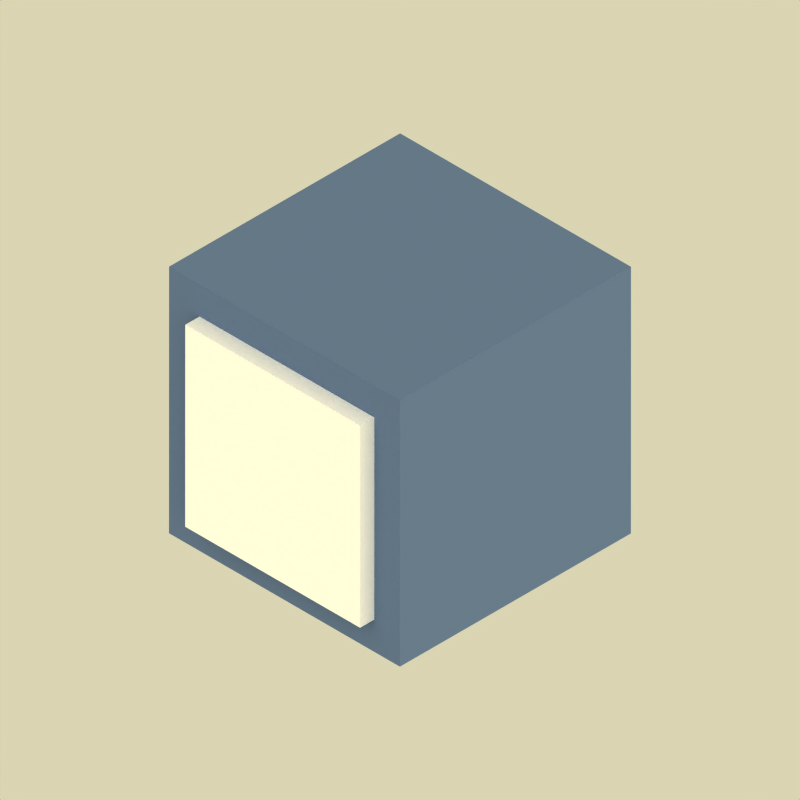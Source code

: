 # Source: cubeIcon.blend  (saved by Blender 2.46.0; exported with 4.5.12 LTS)
import bpy
from mathutils import Matrix  # noqa: F401  (used for matrix-valued properties, if any)

bpy.ops.wm.read_factory_settings(use_empty=True)
scene = bpy.context.scene
scene.name = 'Scene'

# ---- collections
col_collection_1 = bpy.data.collections.new('Collection 1'); scene.collection.children.link(col_collection_1)

# ---- materials (node trees are filled in below, after node groups)
mat_material_002 = bpy.data.materials.new('Material.002')
mat_material_002.alpha_threshold = 0.0
mat_material_002.diffuse_color = (0.9569, 0.9373, 0.9137, 1.0)
mat_material_002.roughness = 0.5
mat_material_002.line_color = (0.0, 0.0, 0.0, 1.0)
mat_material_001 = bpy.data.materials.new('Material.001')
mat_material_001.alpha_threshold = 0.0
mat_material_001.diffuse_color = (0.3529, 0.4275, 0.549, 1.0)
mat_material_001.roughness = 0.5
mat_material_001.line_color = (0.0, 0.0, 0.0, 1.0)

# ---- material node trees

# ---- world
world_world = bpy.data.worlds.new('World'); scene.world = world_world
world_world.color = (0.8554, 0.8321, 0.7)
world_world.use_sun_shadow = False
world_world.sun_shadow_jitter_overblur = 0.0
world_world.cycles.sampling_method = 'MANUAL'
world_world.cycles.sample_map_resolution = 256
world_world.light_settings.distance = 2.0

# ---- cameras
cam_camera = bpy.data.cameras.new('Camera')
cam_camera.type = 'ORTHO'
cam_camera.passepartout_alpha = 0.2
cam_camera.clip_end = 100.0
cam_camera.lens = 35.0
cam_camera.ortho_scale = 4.9
cam_camera.show_passepartout = False
cam_camera.show_safe_areas = True
cam_camera.dof.focus_distance = 0.0
cam_camera.dof.aperture_fstop = 128.0

# ---- lights
light_lamp_001 = bpy.data.lights.new('Lamp.001', 'SUN')
light_lamp_001.color = (0.9328, 0.9256, 0.8459)
light_lamp_001.transmission_factor = 0.0
light_lamp_001.angle = 1.571
light_lamp_001.energy = 0.65
light_lamp_001.shadow_buffer_clip_start = 0.5
light_lamp_001.shadow_soft_size = 1.0
light_lamp_001.shadow_cascade_max_distance = 1000.0
light_lamp_001.cycles.use_multiple_importance_sampling = False
light_lamp = bpy.data.lights.new('Lamp', 'SUN')
light_lamp.transmission_factor = 0.0
light_lamp.angle = 1.571
light_lamp.energy = 1.0
light_lamp.shadow_buffer_clip_start = 0.5
light_lamp.shadow_soft_size = 1.0
light_lamp.shadow_cascade_max_distance = 1000.0
light_lamp.cycles.use_multiple_importance_sampling = False

# ---- meshes
me_cube_002 = bpy.data.meshes.new('Cube.002')
me_cube_002.from_pydata([(1.0, 1.0, -1.0), (1.0, -1.0, -1.0), (-1.0, -1.0, -1.0), (-1.0, 1.0, -1.0), (1.0, 1.0, 1.0), (1.0, -1.0, 1.0), (-1.0, -1.0, 1.0), (-1.0, 1.0, 1.0)], [], [(0, 1, 2, 3), (4, 7, 6, 5), (0, 4, 5, 1), (1, 5, 6, 2), (2, 6, 7, 3), (4, 0, 3, 7)])
me_cube_002.materials.append(mat_material_002)
me_cube_002.use_remesh_preserve_volume = False
me_cube_002.use_remesh_preserve_attributes = False
me_cube_002.use_mirror_vertex_groups = False
me_cube_002.update()
me_cube = bpy.data.meshes.new('Cube')
me_cube.from_pydata([(1.0, 1.0, -1.0), (1.0, -1.0, -1.0), (-1.0, -1.0, -1.0), (-1.0, 1.0, -1.0), (1.0, 1.0, 1.0), (1.0, -1.0, 1.0), (-1.0, -1.0, 1.0), (-1.0, 1.0, 1.0)], [], [(0, 1, 2, 3), (4, 7, 6, 5), (0, 4, 5, 1), (1, 5, 6, 2), (2, 6, 7, 3), (4, 0, 3, 7)])
me_cube.materials.append(mat_material_001)
me_cube.use_remesh_preserve_volume = False
me_cube.use_remesh_preserve_attributes = False
me_cube.use_mirror_vertex_groups = False
me_cube.update()

# ---- objects
ob_cube_002 = bpy.data.objects.new('Cube.002', me_cube_002)
ob_lamp_001 = bpy.data.objects.new('Lamp.001', light_lamp_001)
ob_lamp = bpy.data.objects.new('Lamp', light_lamp)
ob_cube = bpy.data.objects.new('Cube', me_cube)
ob_camera = bpy.data.objects.new('Camera', cam_camera)

# ---- transforms, parenting, visibility, modifiers, constraints
ob_cube_002.location = (0.4407, -0.5269, 0.01646)
ob_cube_002.rotation_euler = (-0.7854, -0.6155, 1.047)
ob_cube_002.scale = (0.7579, 0.7579, 0.7579)
ob_cube_002.lock_rotations_4d = False
ob_cube_002.empty_display_type = 'ARROWS'
ob_cube_002.color = (0.0, 0.0, 0.0, 1.0)
ob_cube_002.lineart.crease_threshold = 0.0
ob_lamp_001.location = (5.462, 9.784, 11.32)
ob_lamp_001.rotation_euler = (-1.024, 0.2025, 0.1185)
ob_lamp_001.lock_rotations_4d = False
ob_lamp_001.empty_display_type = 'ARROWS'
ob_lamp_001.color = (0.0, 0.0, 0.0, 1.0)
ob_lamp_001.lineart.crease_threshold = 0.0
ob_lamp.location = (-8.071, -3.921, 11.32)
ob_lamp.rotation_euler = (-0.2463, 0.06098, -3.225)
ob_lamp.lock_rotations_4d = False
ob_lamp.empty_display_type = 'ARROWS'
ob_lamp.color = (0.0, 0.0, 0.0, 1.0)
ob_lamp.lineart.crease_threshold = 0.0
ob_cube.location = (0.2827, -0.2827, -0.207)
ob_cube.rotation_euler = (-0.7854, -0.6155, 1.047)
ob_cube.lock_rotations_4d = False
ob_cube.empty_display_type = 'ARROWS'
ob_cube.color = (0.0, 0.0, 0.0, 1.0)
ob_cube.lineart.crease_threshold = 0.0
ob_camera.location = (0.2827, -0.2827, 8.607)
ob_camera.rotation_euler = (0.0, 0.0, 1.571)
ob_camera.lock_rotations_4d = False
ob_camera.empty_display_type = 'ARROWS'
ob_camera.color = (0.0, 0.0, 0.0, 0.0)
ob_camera.display_type = 'WIRE'
ob_camera.lineart.crease_threshold = 0.0

# ---- collection membership
col_collection_1.objects.link(ob_cube_002)
col_collection_1.objects.link(ob_lamp_001)
col_collection_1.objects.link(ob_lamp)
col_collection_1.objects.link(ob_cube)
col_collection_1.objects.link(ob_camera)

# ---- scene / render settings (as saved in the file)
scene.camera = ob_camera
scene.frame_start = 1; scene.frame_end = 250; scene.frame_set(1)
scene.render.engine = 'BLENDER_EEVEE_NEXT'
scene.render.image_settings.compression = 90
scene.render.resolution_x = 512
scene.render.resolution_y = 512
scene.render.pixel_aspect_x = 100.0
scene.render.pixel_aspect_y = 100.0
scene.render.fps = 25
scene.render.dither_intensity = 0.0
scene.render.use_compositing = False
scene.render.use_sequencer = False
scene.render.bake_margin = 2
scene.render.bake_bias = 0.0
scene.render.use_stamp_time = False
scene.render.use_stamp_date = False
scene.render.use_stamp_frame = False
scene.render.use_stamp_camera = False
scene.render.use_stamp_scene = False
scene.render.use_stamp_filename = False
scene.render.use_stamp_render_time = False
scene.render.stamp_font_size = 0
scene.cycles.use_denoising = False
scene.cycles.samples = 10
scene.cycles.sampling_pattern = 'TABULATED_SOBOL'
scene.cycles.light_sampling_threshold = 0.0
scene.cycles.use_adaptive_sampling = False
scene.cycles.use_light_tree = False
scene.cycles.blur_glossy = 0.0
scene.cycles.volume_bounces = 1
scene.cycles.pixel_filter_type = 'GAUSSIAN'
scene.cycles.sample_clamp_indirect = 0.0
scene.view_settings.view_transform = 'Raw'
bpy.context.view_layer.update()
